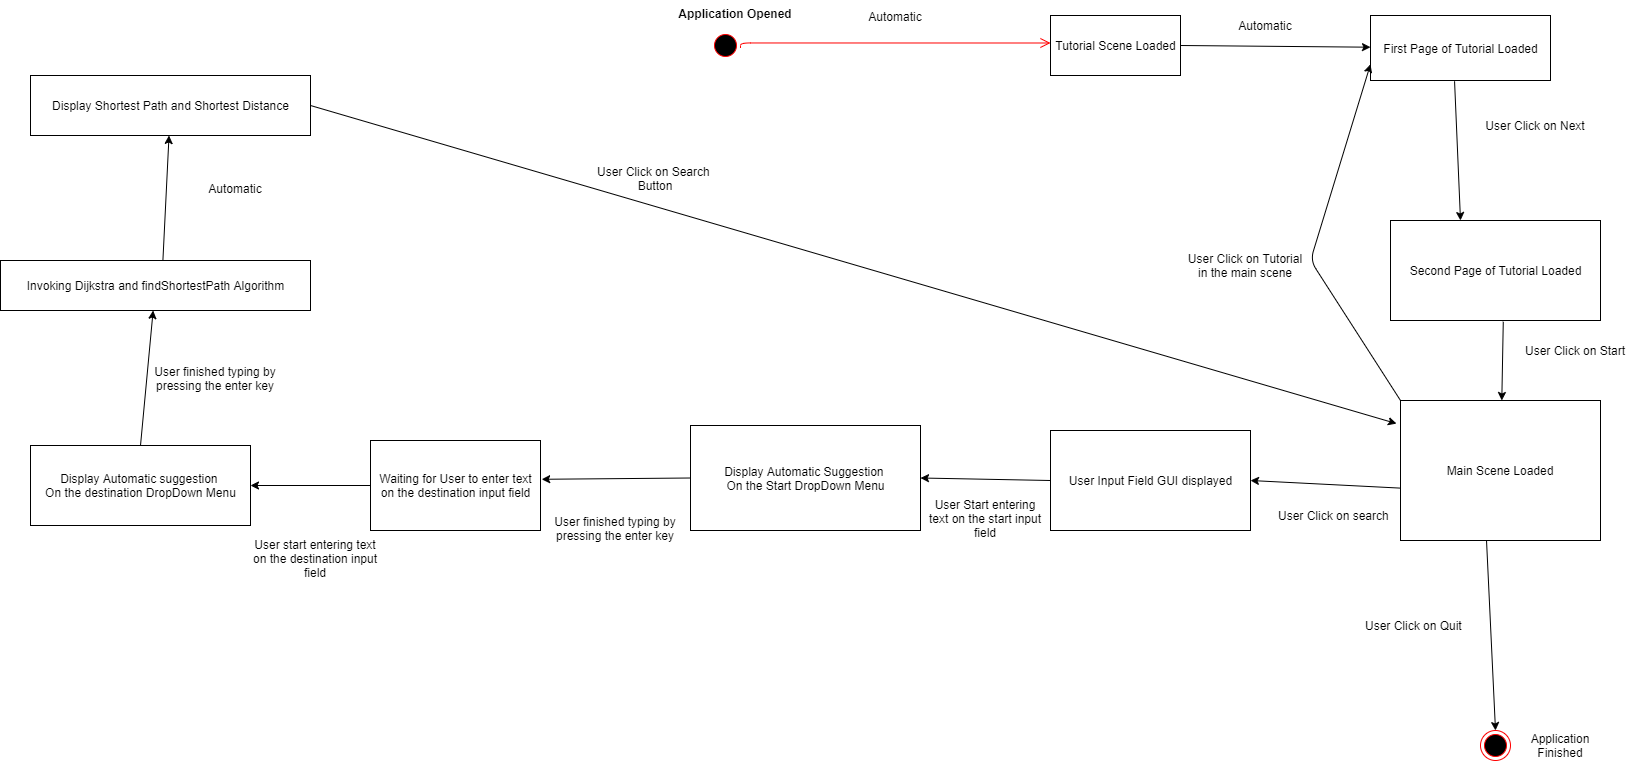

The diagram above was exported from draw.io. Its source (the exported page's mxGraphModel, read from the mxfile embedded in the PNG):
<mxGraphModel dx="2321" dy="576" grid="1" gridSize="10" guides="1" tooltips="1" connect="1" arrows="1" fold="1" page="1" pageScale="1" pageWidth="1100" pageHeight="850" background="#ffffff" math="0" shadow="0">
  <root>
    <mxCell id="0" />
    <mxCell id="1" parent="0" />
    <mxCell id="93JVCZttcv9aTT9ujaFm-1" value="" style="ellipse;html=1;shape=startState;fillColor=#000000;strokeColor=#ff0000;" vertex="1" parent="1">
      <mxGeometry x="130" y="190" width="30" height="30" as="geometry" />
    </mxCell>
    <mxCell id="93JVCZttcv9aTT9ujaFm-2" value="" style="edgeStyle=orthogonalEdgeStyle;html=1;verticalAlign=bottom;endArrow=open;endSize=8;strokeColor=#ff0000;" edge="1" parent="1">
      <mxGeometry relative="1" as="geometry">
        <mxPoint x="470" y="202.5" as="targetPoint" />
        <mxPoint x="160" y="207.5" as="sourcePoint" />
        <Array as="points">
          <mxPoint x="160" y="203" />
        </Array>
      </mxGeometry>
    </mxCell>
    <mxCell id="93JVCZttcv9aTT9ujaFm-3" value="Application Opened" style="text;align=center;fontStyle=1;verticalAlign=middle;spacingLeft=3;spacingRight=3;strokeColor=none;rotatable=0;points=[[0,0.5],[1,0.5]];portConstraint=eastwest;" vertex="1" parent="1">
      <mxGeometry x="120" y="160" width="70" height="26" as="geometry" />
    </mxCell>
    <mxCell id="93JVCZttcv9aTT9ujaFm-4" value="Tutorial Scene Loaded" style="html=1;" vertex="1" parent="1">
      <mxGeometry x="470" y="175" width="130" height="60" as="geometry" />
    </mxCell>
    <mxCell id="93JVCZttcv9aTT9ujaFm-5" value="" style="endArrow=classic;html=1;exitX=1;exitY=0.5;exitDx=0;exitDy=0;" edge="1" parent="1" source="93JVCZttcv9aTT9ujaFm-4" target="93JVCZttcv9aTT9ujaFm-6">
      <mxGeometry width="50" height="50" relative="1" as="geometry">
        <mxPoint x="610" y="200" as="sourcePoint" />
        <mxPoint x="820" y="205" as="targetPoint" />
      </mxGeometry>
    </mxCell>
    <mxCell id="93JVCZttcv9aTT9ujaFm-6" value="First Page of Tutorial Loaded" style="html=1;" vertex="1" parent="1">
      <mxGeometry x="790" y="175" width="180" height="65" as="geometry" />
    </mxCell>
    <mxCell id="93JVCZttcv9aTT9ujaFm-7" value="" style="endArrow=classic;html=1;exitX=0.467;exitY=1.012;exitDx=0;exitDy=0;exitPerimeter=0;" edge="1" parent="1" source="93JVCZttcv9aTT9ujaFm-6">
      <mxGeometry width="50" height="50" relative="1" as="geometry">
        <mxPoint x="590" y="210" as="sourcePoint" />
        <mxPoint x="880" y="380" as="targetPoint" />
      </mxGeometry>
    </mxCell>
    <mxCell id="93JVCZttcv9aTT9ujaFm-8" value="Second Page of Tutorial Loaded" style="html=1;" vertex="1" parent="1">
      <mxGeometry x="810" y="380" width="210" height="100" as="geometry" />
    </mxCell>
    <mxCell id="93JVCZttcv9aTT9ujaFm-9" value="" style="endArrow=classic;html=1;exitX=0.537;exitY=1.012;exitDx=0;exitDy=0;exitPerimeter=0;" edge="1" parent="1" source="93JVCZttcv9aTT9ujaFm-8" target="93JVCZttcv9aTT9ujaFm-10">
      <mxGeometry width="50" height="50" relative="1" as="geometry">
        <mxPoint x="590" y="410" as="sourcePoint" />
        <mxPoint x="923" y="590" as="targetPoint" />
      </mxGeometry>
    </mxCell>
    <mxCell id="93JVCZttcv9aTT9ujaFm-10" value="Main Scene Loaded" style="rounded=0;whiteSpace=wrap;html=1;" vertex="1" parent="1">
      <mxGeometry x="820" y="560" width="200" height="140" as="geometry" />
    </mxCell>
    <mxCell id="93JVCZttcv9aTT9ujaFm-11" value="" style="ellipse;html=1;shape=endState;fillColor=#000000;strokeColor=#ff0000;" vertex="1" parent="1">
      <mxGeometry x="900" y="890" width="30" height="30" as="geometry" />
    </mxCell>
    <mxCell id="93JVCZttcv9aTT9ujaFm-12" value="" style="endArrow=classic;html=1;exitX=0.43;exitY=0.997;exitDx=0;exitDy=0;exitPerimeter=0;entryX=0.5;entryY=0;entryDx=0;entryDy=0;" edge="1" parent="1" source="93JVCZttcv9aTT9ujaFm-10" target="93JVCZttcv9aTT9ujaFm-11">
      <mxGeometry width="50" height="50" relative="1" as="geometry">
        <mxPoint x="590" y="710" as="sourcePoint" />
        <mxPoint x="640" y="660" as="targetPoint" />
      </mxGeometry>
    </mxCell>
    <mxCell id="93JVCZttcv9aTT9ujaFm-13" value="Application Finished" style="text;html=1;strokeColor=none;fillColor=none;align=center;verticalAlign=middle;whiteSpace=wrap;rounded=0;" vertex="1" parent="1">
      <mxGeometry x="940" y="885" width="80" height="40" as="geometry" />
    </mxCell>
    <mxCell id="93JVCZttcv9aTT9ujaFm-14" value="User Input Field GUI displayed" style="html=1;" vertex="1" parent="1">
      <mxGeometry x="470" y="590" width="200" height="100" as="geometry" />
    </mxCell>
    <mxCell id="93JVCZttcv9aTT9ujaFm-15" value="" style="endArrow=classic;html=1;exitX=0.002;exitY=0.626;exitDx=0;exitDy=0;exitPerimeter=0;entryX=1;entryY=0.5;entryDx=0;entryDy=0;" edge="1" parent="1" source="93JVCZttcv9aTT9ujaFm-10" target="93JVCZttcv9aTT9ujaFm-14">
      <mxGeometry width="50" height="50" relative="1" as="geometry">
        <mxPoint x="590" y="700" as="sourcePoint" />
        <mxPoint x="640" y="650" as="targetPoint" />
      </mxGeometry>
    </mxCell>
    <mxCell id="93JVCZttcv9aTT9ujaFm-16" value="Display Automatic Suggestion&amp;nbsp;&lt;br&gt;On the Start DropDown Menu" style="html=1;" vertex="1" parent="1">
      <mxGeometry x="110" y="585" width="230" height="105" as="geometry" />
    </mxCell>
    <mxCell id="93JVCZttcv9aTT9ujaFm-17" value="" style="endArrow=classic;html=1;entryX=1;entryY=0.5;entryDx=0;entryDy=0;exitX=0;exitY=0.5;exitDx=0;exitDy=0;" edge="1" parent="1" source="93JVCZttcv9aTT9ujaFm-14" target="93JVCZttcv9aTT9ujaFm-16">
      <mxGeometry width="50" height="50" relative="1" as="geometry">
        <mxPoint x="590" y="600" as="sourcePoint" />
        <mxPoint x="640" y="550" as="targetPoint" />
      </mxGeometry>
    </mxCell>
    <mxCell id="93JVCZttcv9aTT9ujaFm-18" value="Waiting for User to enter text&lt;br&gt;on the destination input field" style="html=1;" vertex="1" parent="1">
      <mxGeometry x="-210" y="600" width="170" height="90" as="geometry" />
    </mxCell>
    <mxCell id="93JVCZttcv9aTT9ujaFm-19" value="" style="endArrow=classic;html=1;entryX=1.007;entryY=0.431;entryDx=0;entryDy=0;entryPerimeter=0;exitX=0;exitY=0.5;exitDx=0;exitDy=0;" edge="1" parent="1" source="93JVCZttcv9aTT9ujaFm-16" target="93JVCZttcv9aTT9ujaFm-18">
      <mxGeometry width="50" height="50" relative="1" as="geometry">
        <mxPoint x="140" y="600" as="sourcePoint" />
        <mxPoint x="190" y="550" as="targetPoint" />
      </mxGeometry>
    </mxCell>
    <mxCell id="93JVCZttcv9aTT9ujaFm-20" value="Display Automatic suggestion&amp;nbsp;&lt;br&gt;On the destination DropDown Menu" style="html=1;" vertex="1" parent="1">
      <mxGeometry x="-550" y="605" width="220" height="80" as="geometry" />
    </mxCell>
    <mxCell id="93JVCZttcv9aTT9ujaFm-21" value="" style="endArrow=classic;html=1;entryX=1;entryY=0.5;entryDx=0;entryDy=0;exitX=0;exitY=0.5;exitDx=0;exitDy=0;" edge="1" parent="1" source="93JVCZttcv9aTT9ujaFm-18" target="93JVCZttcv9aTT9ujaFm-20">
      <mxGeometry width="50" height="50" relative="1" as="geometry">
        <mxPoint x="-20" y="680" as="sourcePoint" />
        <mxPoint x="30" y="630" as="targetPoint" />
      </mxGeometry>
    </mxCell>
    <mxCell id="93JVCZttcv9aTT9ujaFm-22" value="" style="endArrow=classic;html=1;exitX=0.5;exitY=0;exitDx=0;exitDy=0;" edge="1" parent="1" source="93JVCZttcv9aTT9ujaFm-20" target="93JVCZttcv9aTT9ujaFm-23">
      <mxGeometry width="50" height="50" relative="1" as="geometry">
        <mxPoint x="-220" y="520" as="sourcePoint" />
        <mxPoint x="-440" y="510" as="targetPoint" />
      </mxGeometry>
    </mxCell>
    <mxCell id="93JVCZttcv9aTT9ujaFm-23" value="Invoking Dijkstra and findShortestPath Algorithm" style="html=1;" vertex="1" parent="1">
      <mxGeometry x="-580" y="420" width="310" height="50" as="geometry" />
    </mxCell>
    <mxCell id="93JVCZttcv9aTT9ujaFm-24" value="" style="endArrow=classic;html=1;exitX=0.524;exitY=-0.016;exitDx=0;exitDy=0;exitPerimeter=0;" edge="1" parent="1" source="93JVCZttcv9aTT9ujaFm-23" target="93JVCZttcv9aTT9ujaFm-25">
      <mxGeometry width="50" height="50" relative="1" as="geometry">
        <mxPoint x="-220" y="520" as="sourcePoint" />
        <mxPoint x="-430" y="310" as="targetPoint" />
      </mxGeometry>
    </mxCell>
    <mxCell id="93JVCZttcv9aTT9ujaFm-25" value="Display Shortest Path and Shortest Distance" style="html=1;" vertex="1" parent="1">
      <mxGeometry x="-550" y="235" width="280" height="60" as="geometry" />
    </mxCell>
    <mxCell id="93JVCZttcv9aTT9ujaFm-26" value="" style="endArrow=classic;html=1;exitX=1;exitY=0.5;exitDx=0;exitDy=0;entryX=-0.02;entryY=0.165;entryDx=0;entryDy=0;entryPerimeter=0;" edge="1" parent="1" source="93JVCZttcv9aTT9ujaFm-25" target="93JVCZttcv9aTT9ujaFm-10">
      <mxGeometry width="50" height="50" relative="1" as="geometry">
        <mxPoint x="280" y="500" as="sourcePoint" />
        <mxPoint x="330" y="450" as="targetPoint" />
      </mxGeometry>
    </mxCell>
    <mxCell id="93JVCZttcv9aTT9ujaFm-27" value="" style="endArrow=classic;html=1;exitX=0;exitY=0;exitDx=0;exitDy=0;entryX=0;entryY=0.75;entryDx=0;entryDy=0;" edge="1" parent="1" source="93JVCZttcv9aTT9ujaFm-10" target="93JVCZttcv9aTT9ujaFm-6">
      <mxGeometry width="50" height="50" relative="1" as="geometry">
        <mxPoint x="540" y="380" as="sourcePoint" />
        <mxPoint x="590" y="330" as="targetPoint" />
        <Array as="points">
          <mxPoint x="730" y="420" />
        </Array>
      </mxGeometry>
    </mxCell>
    <mxCell id="93JVCZttcv9aTT9ujaFm-29" value="Automatic" style="text;html=1;strokeColor=none;fillColor=none;align=center;verticalAlign=middle;whiteSpace=wrap;rounded=0;" vertex="1" parent="1">
      <mxGeometry x="270" y="166" width="90" height="20" as="geometry" />
    </mxCell>
    <mxCell id="93JVCZttcv9aTT9ujaFm-30" value="Automatic" style="text;html=1;strokeColor=none;fillColor=none;align=center;verticalAlign=middle;whiteSpace=wrap;rounded=0;" vertex="1" parent="1">
      <mxGeometry x="640" y="175" width="90" height="20" as="geometry" />
    </mxCell>
    <mxCell id="93JVCZttcv9aTT9ujaFm-31" value="User Click on Next" style="text;html=1;strokeColor=none;fillColor=none;align=center;verticalAlign=middle;whiteSpace=wrap;rounded=0;" vertex="1" parent="1">
      <mxGeometry x="890" y="275" width="130" height="20" as="geometry" />
    </mxCell>
    <mxCell id="93JVCZttcv9aTT9ujaFm-32" value="User Click on Start" style="text;html=1;strokeColor=none;fillColor=none;align=center;verticalAlign=middle;whiteSpace=wrap;rounded=0;" vertex="1" parent="1">
      <mxGeometry x="930" y="500" width="130" height="20" as="geometry" />
    </mxCell>
    <mxCell id="93JVCZttcv9aTT9ujaFm-33" value="User Click on Tutorial&lt;br&gt;in the main scene" style="text;html=1;strokeColor=none;fillColor=none;align=center;verticalAlign=middle;whiteSpace=wrap;rounded=0;" vertex="1" parent="1">
      <mxGeometry x="600" y="390" width="130" height="70" as="geometry" />
    </mxCell>
    <mxCell id="93JVCZttcv9aTT9ujaFm-35" value="User Click on Quit&amp;nbsp;&lt;br&gt;" style="text;html=1;strokeColor=none;fillColor=none;align=center;verticalAlign=middle;whiteSpace=wrap;rounded=0;" vertex="1" parent="1">
      <mxGeometry x="770" y="760" width="130" height="50" as="geometry" />
    </mxCell>
    <mxCell id="93JVCZttcv9aTT9ujaFm-36" value="User Click on search&amp;nbsp;&lt;br&gt;" style="text;html=1;strokeColor=none;fillColor=none;align=center;verticalAlign=middle;whiteSpace=wrap;rounded=0;" vertex="1" parent="1">
      <mxGeometry x="690" y="650" width="130" height="50" as="geometry" />
    </mxCell>
    <mxCell id="93JVCZttcv9aTT9ujaFm-37" value="User Start entering&lt;br&gt;text on the start input field" style="text;html=1;strokeColor=none;fillColor=none;align=center;verticalAlign=middle;whiteSpace=wrap;rounded=0;" vertex="1" parent="1">
      <mxGeometry x="340" y="650" width="130" height="55" as="geometry" />
    </mxCell>
    <mxCell id="93JVCZttcv9aTT9ujaFm-38" value="User finished typing by pressing the enter key" style="text;html=1;strokeColor=none;fillColor=none;align=center;verticalAlign=middle;whiteSpace=wrap;rounded=0;" vertex="1" parent="1">
      <mxGeometry x="-30" y="660" width="130" height="55" as="geometry" />
    </mxCell>
    <mxCell id="93JVCZttcv9aTT9ujaFm-39" value="User finished typing by pressing the enter key" style="text;html=1;strokeColor=none;fillColor=none;align=center;verticalAlign=middle;whiteSpace=wrap;rounded=0;" vertex="1" parent="1">
      <mxGeometry x="-430" y="510" width="130" height="55" as="geometry" />
    </mxCell>
    <mxCell id="93JVCZttcv9aTT9ujaFm-40" value="User start entering text on the destination input field" style="text;html=1;strokeColor=none;fillColor=none;align=center;verticalAlign=middle;whiteSpace=wrap;rounded=0;" vertex="1" parent="1">
      <mxGeometry x="-330" y="690" width="130" height="55" as="geometry" />
    </mxCell>
    <mxCell id="93JVCZttcv9aTT9ujaFm-41" value="Automatic" style="text;html=1;strokeColor=none;fillColor=none;align=center;verticalAlign=middle;whiteSpace=wrap;rounded=0;" vertex="1" parent="1">
      <mxGeometry x="-410" y="320" width="130" height="55" as="geometry" />
    </mxCell>
    <mxCell id="93JVCZttcv9aTT9ujaFm-42" value="User Click on Search&amp;nbsp;&lt;br&gt;Button" style="text;html=1;strokeColor=none;fillColor=none;align=center;verticalAlign=middle;whiteSpace=wrap;rounded=0;" vertex="1" parent="1">
      <mxGeometry x="10" y="310" width="130" height="55" as="geometry" />
    </mxCell>
  </root>
</mxGraphModel>